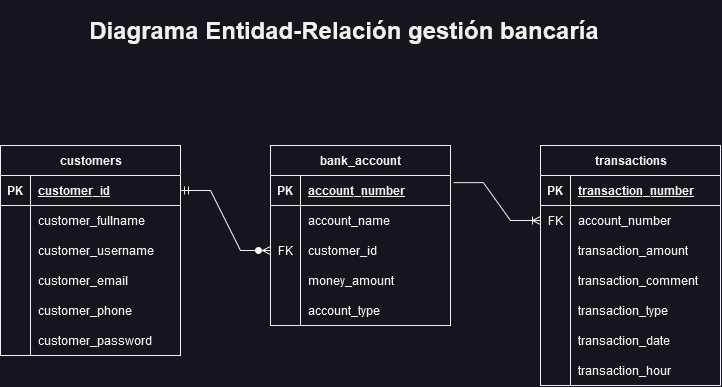

The diagram above was exported from draw.io. Its source (the exported page's mxGraphModel, read from the mxfile embedded in the PNG):
<mxGraphModel dx="2051" dy="899" grid="1" gridSize="10" guides="1" tooltips="1" connect="1" arrows="1" fold="1" page="1" pageScale="1" pageWidth="827" pageHeight="1169" math="0" shadow="0">
  <root>
    <mxCell id="0" />
    <mxCell id="1" parent="0" />
    <mxCell id="jk1LhlL1OBgxunE3tkW2-2" value="customers" style="shape=table;startSize=30;container=1;collapsible=1;childLayout=tableLayout;fixedRows=1;rowLines=0;fontStyle=1;align=center;resizeLast=1;html=1;" parent="1" vertex="1">
      <mxGeometry x="70" y="260" width="180" height="210" as="geometry" />
    </mxCell>
    <mxCell id="jk1LhlL1OBgxunE3tkW2-3" value="" style="shape=tableRow;horizontal=0;startSize=0;swimlaneHead=0;swimlaneBody=0;fillColor=none;collapsible=0;dropTarget=0;points=[[0,0.5],[1,0.5]];portConstraint=eastwest;top=0;left=0;right=0;bottom=1;" parent="jk1LhlL1OBgxunE3tkW2-2" vertex="1">
      <mxGeometry y="30" width="180" height="30" as="geometry" />
    </mxCell>
    <mxCell id="jk1LhlL1OBgxunE3tkW2-4" value="PK" style="shape=partialRectangle;connectable=0;fillColor=none;top=0;left=0;bottom=0;right=0;fontStyle=1;overflow=hidden;whiteSpace=wrap;html=1;" parent="jk1LhlL1OBgxunE3tkW2-3" vertex="1">
      <mxGeometry width="30" height="30" as="geometry">
        <mxRectangle width="30" height="30" as="alternateBounds" />
      </mxGeometry>
    </mxCell>
    <mxCell id="jk1LhlL1OBgxunE3tkW2-5" value="customer_id" style="shape=partialRectangle;connectable=0;fillColor=none;top=0;left=0;bottom=0;right=0;align=left;spacingLeft=6;fontStyle=5;overflow=hidden;whiteSpace=wrap;html=1;" parent="jk1LhlL1OBgxunE3tkW2-3" vertex="1">
      <mxGeometry x="30" width="150" height="30" as="geometry">
        <mxRectangle width="150" height="30" as="alternateBounds" />
      </mxGeometry>
    </mxCell>
    <mxCell id="jk1LhlL1OBgxunE3tkW2-6" value="" style="shape=tableRow;horizontal=0;startSize=0;swimlaneHead=0;swimlaneBody=0;fillColor=none;collapsible=0;dropTarget=0;points=[[0,0.5],[1,0.5]];portConstraint=eastwest;top=0;left=0;right=0;bottom=0;" parent="jk1LhlL1OBgxunE3tkW2-2" vertex="1">
      <mxGeometry y="60" width="180" height="30" as="geometry" />
    </mxCell>
    <mxCell id="jk1LhlL1OBgxunE3tkW2-7" value="" style="shape=partialRectangle;connectable=0;fillColor=none;top=0;left=0;bottom=0;right=0;editable=1;overflow=hidden;whiteSpace=wrap;html=1;" parent="jk1LhlL1OBgxunE3tkW2-6" vertex="1">
      <mxGeometry width="30" height="30" as="geometry">
        <mxRectangle width="30" height="30" as="alternateBounds" />
      </mxGeometry>
    </mxCell>
    <mxCell id="jk1LhlL1OBgxunE3tkW2-8" value="customer_fullname" style="shape=partialRectangle;connectable=0;fillColor=none;top=0;left=0;bottom=0;right=0;align=left;spacingLeft=6;overflow=hidden;whiteSpace=wrap;html=1;" parent="jk1LhlL1OBgxunE3tkW2-6" vertex="1">
      <mxGeometry x="30" width="150" height="30" as="geometry">
        <mxRectangle width="150" height="30" as="alternateBounds" />
      </mxGeometry>
    </mxCell>
    <mxCell id="jk1LhlL1OBgxunE3tkW2-9" value="" style="shape=tableRow;horizontal=0;startSize=0;swimlaneHead=0;swimlaneBody=0;fillColor=none;collapsible=0;dropTarget=0;points=[[0,0.5],[1,0.5]];portConstraint=eastwest;top=0;left=0;right=0;bottom=0;" parent="jk1LhlL1OBgxunE3tkW2-2" vertex="1">
      <mxGeometry y="90" width="180" height="30" as="geometry" />
    </mxCell>
    <mxCell id="jk1LhlL1OBgxunE3tkW2-10" value="" style="shape=partialRectangle;connectable=0;fillColor=none;top=0;left=0;bottom=0;right=0;editable=1;overflow=hidden;whiteSpace=wrap;html=1;" parent="jk1LhlL1OBgxunE3tkW2-9" vertex="1">
      <mxGeometry width="30" height="30" as="geometry">
        <mxRectangle width="30" height="30" as="alternateBounds" />
      </mxGeometry>
    </mxCell>
    <mxCell id="jk1LhlL1OBgxunE3tkW2-11" value="customer_username" style="shape=partialRectangle;connectable=0;fillColor=none;top=0;left=0;bottom=0;right=0;align=left;spacingLeft=6;overflow=hidden;whiteSpace=wrap;html=1;" parent="jk1LhlL1OBgxunE3tkW2-9" vertex="1">
      <mxGeometry x="30" width="150" height="30" as="geometry">
        <mxRectangle width="150" height="30" as="alternateBounds" />
      </mxGeometry>
    </mxCell>
    <mxCell id="jk1LhlL1OBgxunE3tkW2-12" value="" style="shape=tableRow;horizontal=0;startSize=0;swimlaneHead=0;swimlaneBody=0;fillColor=none;collapsible=0;dropTarget=0;points=[[0,0.5],[1,0.5]];portConstraint=eastwest;top=0;left=0;right=0;bottom=0;" parent="jk1LhlL1OBgxunE3tkW2-2" vertex="1">
      <mxGeometry y="120" width="180" height="30" as="geometry" />
    </mxCell>
    <mxCell id="jk1LhlL1OBgxunE3tkW2-13" value="" style="shape=partialRectangle;connectable=0;fillColor=none;top=0;left=0;bottom=0;right=0;editable=1;overflow=hidden;whiteSpace=wrap;html=1;" parent="jk1LhlL1OBgxunE3tkW2-12" vertex="1">
      <mxGeometry width="30" height="30" as="geometry">
        <mxRectangle width="30" height="30" as="alternateBounds" />
      </mxGeometry>
    </mxCell>
    <mxCell id="jk1LhlL1OBgxunE3tkW2-14" value="customer_email" style="shape=partialRectangle;connectable=0;fillColor=none;top=0;left=0;bottom=0;right=0;align=left;spacingLeft=6;overflow=hidden;whiteSpace=wrap;html=1;" parent="jk1LhlL1OBgxunE3tkW2-12" vertex="1">
      <mxGeometry x="30" width="150" height="30" as="geometry">
        <mxRectangle width="150" height="30" as="alternateBounds" />
      </mxGeometry>
    </mxCell>
    <mxCell id="ILueeOp7FZi78gfp5dq4-2" value="" style="shape=tableRow;horizontal=0;startSize=0;swimlaneHead=0;swimlaneBody=0;fillColor=none;collapsible=0;dropTarget=0;points=[[0,0.5],[1,0.5]];portConstraint=eastwest;top=0;left=0;right=0;bottom=0;" parent="jk1LhlL1OBgxunE3tkW2-2" vertex="1">
      <mxGeometry y="150" width="180" height="30" as="geometry" />
    </mxCell>
    <mxCell id="ILueeOp7FZi78gfp5dq4-3" value="" style="shape=partialRectangle;connectable=0;fillColor=none;top=0;left=0;bottom=0;right=0;editable=1;overflow=hidden;" parent="ILueeOp7FZi78gfp5dq4-2" vertex="1">
      <mxGeometry width="30" height="30" as="geometry">
        <mxRectangle width="30" height="30" as="alternateBounds" />
      </mxGeometry>
    </mxCell>
    <mxCell id="ILueeOp7FZi78gfp5dq4-4" value="customer_phone" style="shape=partialRectangle;connectable=0;fillColor=none;top=0;left=0;bottom=0;right=0;align=left;spacingLeft=6;overflow=hidden;" parent="ILueeOp7FZi78gfp5dq4-2" vertex="1">
      <mxGeometry x="30" width="150" height="30" as="geometry">
        <mxRectangle width="150" height="30" as="alternateBounds" />
      </mxGeometry>
    </mxCell>
    <mxCell id="ILueeOp7FZi78gfp5dq4-5" value="" style="shape=tableRow;horizontal=0;startSize=0;swimlaneHead=0;swimlaneBody=0;fillColor=none;collapsible=0;dropTarget=0;points=[[0,0.5],[1,0.5]];portConstraint=eastwest;top=0;left=0;right=0;bottom=0;" parent="jk1LhlL1OBgxunE3tkW2-2" vertex="1">
      <mxGeometry y="180" width="180" height="30" as="geometry" />
    </mxCell>
    <mxCell id="ILueeOp7FZi78gfp5dq4-6" value="" style="shape=partialRectangle;connectable=0;fillColor=none;top=0;left=0;bottom=0;right=0;editable=1;overflow=hidden;" parent="ILueeOp7FZi78gfp5dq4-5" vertex="1">
      <mxGeometry width="30" height="30" as="geometry">
        <mxRectangle width="30" height="30" as="alternateBounds" />
      </mxGeometry>
    </mxCell>
    <mxCell id="ILueeOp7FZi78gfp5dq4-7" value="customer_password" style="shape=partialRectangle;connectable=0;fillColor=none;top=0;left=0;bottom=0;right=0;align=left;spacingLeft=6;overflow=hidden;" parent="ILueeOp7FZi78gfp5dq4-5" vertex="1">
      <mxGeometry x="30" width="150" height="30" as="geometry">
        <mxRectangle width="150" height="30" as="alternateBounds" />
      </mxGeometry>
    </mxCell>
    <mxCell id="jk1LhlL1OBgxunE3tkW2-15" value="bank_account" style="shape=table;startSize=30;container=1;collapsible=1;childLayout=tableLayout;fixedRows=1;rowLines=0;fontStyle=1;align=center;resizeLast=1;html=1;" parent="1" vertex="1">
      <mxGeometry x="340" y="260" width="180" height="180" as="geometry">
        <mxRectangle x="480" y="220" width="120" height="30" as="alternateBounds" />
      </mxGeometry>
    </mxCell>
    <mxCell id="jk1LhlL1OBgxunE3tkW2-16" value="" style="shape=tableRow;horizontal=0;startSize=0;swimlaneHead=0;swimlaneBody=0;fillColor=none;collapsible=0;dropTarget=0;points=[[0,0.5],[1,0.5]];portConstraint=eastwest;top=0;left=0;right=0;bottom=1;" parent="jk1LhlL1OBgxunE3tkW2-15" vertex="1">
      <mxGeometry y="30" width="180" height="30" as="geometry" />
    </mxCell>
    <mxCell id="jk1LhlL1OBgxunE3tkW2-17" value="PK" style="shape=partialRectangle;connectable=0;fillColor=none;top=0;left=0;bottom=0;right=0;fontStyle=1;overflow=hidden;whiteSpace=wrap;html=1;" parent="jk1LhlL1OBgxunE3tkW2-16" vertex="1">
      <mxGeometry width="30" height="30" as="geometry">
        <mxRectangle width="30" height="30" as="alternateBounds" />
      </mxGeometry>
    </mxCell>
    <mxCell id="jk1LhlL1OBgxunE3tkW2-18" value="account_number" style="shape=partialRectangle;connectable=0;fillColor=none;top=0;left=0;bottom=0;right=0;align=left;spacingLeft=6;fontStyle=5;overflow=hidden;whiteSpace=wrap;html=1;" parent="jk1LhlL1OBgxunE3tkW2-16" vertex="1">
      <mxGeometry x="30" width="150" height="30" as="geometry">
        <mxRectangle width="150" height="30" as="alternateBounds" />
      </mxGeometry>
    </mxCell>
    <mxCell id="jk1LhlL1OBgxunE3tkW2-19" value="" style="shape=tableRow;horizontal=0;startSize=0;swimlaneHead=0;swimlaneBody=0;fillColor=none;collapsible=0;dropTarget=0;points=[[0,0.5],[1,0.5]];portConstraint=eastwest;top=0;left=0;right=0;bottom=0;" parent="jk1LhlL1OBgxunE3tkW2-15" vertex="1">
      <mxGeometry y="60" width="180" height="30" as="geometry" />
    </mxCell>
    <mxCell id="jk1LhlL1OBgxunE3tkW2-20" value="" style="shape=partialRectangle;connectable=0;fillColor=none;top=0;left=0;bottom=0;right=0;editable=1;overflow=hidden;whiteSpace=wrap;html=1;" parent="jk1LhlL1OBgxunE3tkW2-19" vertex="1">
      <mxGeometry width="30" height="30" as="geometry">
        <mxRectangle width="30" height="30" as="alternateBounds" />
      </mxGeometry>
    </mxCell>
    <mxCell id="jk1LhlL1OBgxunE3tkW2-21" value="account_name" style="shape=partialRectangle;connectable=0;fillColor=none;top=0;left=0;bottom=0;right=0;align=left;spacingLeft=6;overflow=hidden;whiteSpace=wrap;html=1;" parent="jk1LhlL1OBgxunE3tkW2-19" vertex="1">
      <mxGeometry x="30" width="150" height="30" as="geometry">
        <mxRectangle width="150" height="30" as="alternateBounds" />
      </mxGeometry>
    </mxCell>
    <mxCell id="jk1LhlL1OBgxunE3tkW2-22" value="" style="shape=tableRow;horizontal=0;startSize=0;swimlaneHead=0;swimlaneBody=0;fillColor=none;collapsible=0;dropTarget=0;points=[[0,0.5],[1,0.5]];portConstraint=eastwest;top=0;left=0;right=0;bottom=0;" parent="jk1LhlL1OBgxunE3tkW2-15" vertex="1">
      <mxGeometry y="90" width="180" height="30" as="geometry" />
    </mxCell>
    <mxCell id="jk1LhlL1OBgxunE3tkW2-23" value="FK" style="shape=partialRectangle;connectable=0;fillColor=none;top=0;left=0;bottom=0;right=0;editable=1;overflow=hidden;whiteSpace=wrap;html=1;" parent="jk1LhlL1OBgxunE3tkW2-22" vertex="1">
      <mxGeometry width="30" height="30" as="geometry">
        <mxRectangle width="30" height="30" as="alternateBounds" />
      </mxGeometry>
    </mxCell>
    <mxCell id="jk1LhlL1OBgxunE3tkW2-24" value="customer_id" style="shape=partialRectangle;connectable=0;fillColor=none;top=0;left=0;bottom=0;right=0;align=left;spacingLeft=6;overflow=hidden;whiteSpace=wrap;html=1;" parent="jk1LhlL1OBgxunE3tkW2-22" vertex="1">
      <mxGeometry x="30" width="150" height="30" as="geometry">
        <mxRectangle width="150" height="30" as="alternateBounds" />
      </mxGeometry>
    </mxCell>
    <mxCell id="jk1LhlL1OBgxunE3tkW2-25" value="" style="shape=tableRow;horizontal=0;startSize=0;swimlaneHead=0;swimlaneBody=0;fillColor=none;collapsible=0;dropTarget=0;points=[[0,0.5],[1,0.5]];portConstraint=eastwest;top=0;left=0;right=0;bottom=0;" parent="jk1LhlL1OBgxunE3tkW2-15" vertex="1">
      <mxGeometry y="120" width="180" height="30" as="geometry" />
    </mxCell>
    <mxCell id="jk1LhlL1OBgxunE3tkW2-26" value="" style="shape=partialRectangle;connectable=0;fillColor=none;top=0;left=0;bottom=0;right=0;editable=1;overflow=hidden;whiteSpace=wrap;html=1;" parent="jk1LhlL1OBgxunE3tkW2-25" vertex="1">
      <mxGeometry width="30" height="30" as="geometry">
        <mxRectangle width="30" height="30" as="alternateBounds" />
      </mxGeometry>
    </mxCell>
    <mxCell id="jk1LhlL1OBgxunE3tkW2-27" value="&lt;div&gt;money_amount&lt;/div&gt;" style="shape=partialRectangle;connectable=0;fillColor=none;top=0;left=0;bottom=0;right=0;align=left;spacingLeft=6;overflow=hidden;whiteSpace=wrap;html=1;" parent="jk1LhlL1OBgxunE3tkW2-25" vertex="1">
      <mxGeometry x="30" width="150" height="30" as="geometry">
        <mxRectangle width="150" height="30" as="alternateBounds" />
      </mxGeometry>
    </mxCell>
    <mxCell id="ILueeOp7FZi78gfp5dq4-8" value="" style="shape=tableRow;horizontal=0;startSize=0;swimlaneHead=0;swimlaneBody=0;fillColor=none;collapsible=0;dropTarget=0;points=[[0,0.5],[1,0.5]];portConstraint=eastwest;top=0;left=0;right=0;bottom=0;" parent="jk1LhlL1OBgxunE3tkW2-15" vertex="1">
      <mxGeometry y="150" width="180" height="30" as="geometry" />
    </mxCell>
    <mxCell id="ILueeOp7FZi78gfp5dq4-9" value="" style="shape=partialRectangle;connectable=0;fillColor=none;top=0;left=0;bottom=0;right=0;editable=1;overflow=hidden;" parent="ILueeOp7FZi78gfp5dq4-8" vertex="1">
      <mxGeometry width="30" height="30" as="geometry">
        <mxRectangle width="30" height="30" as="alternateBounds" />
      </mxGeometry>
    </mxCell>
    <mxCell id="ILueeOp7FZi78gfp5dq4-10" value="account_type" style="shape=partialRectangle;connectable=0;fillColor=none;top=0;left=0;bottom=0;right=0;align=left;spacingLeft=6;overflow=hidden;" parent="ILueeOp7FZi78gfp5dq4-8" vertex="1">
      <mxGeometry x="30" width="150" height="30" as="geometry">
        <mxRectangle width="150" height="30" as="alternateBounds" />
      </mxGeometry>
    </mxCell>
    <mxCell id="jk1LhlL1OBgxunE3tkW2-29" value="transactions" style="shape=table;startSize=30;container=1;collapsible=1;childLayout=tableLayout;fixedRows=1;rowLines=0;fontStyle=1;align=center;resizeLast=1;html=1;" parent="1" vertex="1">
      <mxGeometry x="610" y="260" width="180" height="240" as="geometry" />
    </mxCell>
    <mxCell id="jk1LhlL1OBgxunE3tkW2-30" value="" style="shape=tableRow;horizontal=0;startSize=0;swimlaneHead=0;swimlaneBody=0;fillColor=none;collapsible=0;dropTarget=0;points=[[0,0.5],[1,0.5]];portConstraint=eastwest;top=0;left=0;right=0;bottom=1;" parent="jk1LhlL1OBgxunE3tkW2-29" vertex="1">
      <mxGeometry y="30" width="180" height="30" as="geometry" />
    </mxCell>
    <mxCell id="jk1LhlL1OBgxunE3tkW2-31" value="PK" style="shape=partialRectangle;connectable=0;fillColor=none;top=0;left=0;bottom=0;right=0;fontStyle=1;overflow=hidden;whiteSpace=wrap;html=1;" parent="jk1LhlL1OBgxunE3tkW2-30" vertex="1">
      <mxGeometry width="30" height="30" as="geometry">
        <mxRectangle width="30" height="30" as="alternateBounds" />
      </mxGeometry>
    </mxCell>
    <mxCell id="jk1LhlL1OBgxunE3tkW2-32" value="transaction_number " style="shape=partialRectangle;connectable=0;fillColor=none;top=0;left=0;bottom=0;right=0;align=left;spacingLeft=6;fontStyle=5;overflow=hidden;whiteSpace=wrap;html=1;" parent="jk1LhlL1OBgxunE3tkW2-30" vertex="1">
      <mxGeometry x="30" width="150" height="30" as="geometry">
        <mxRectangle width="150" height="30" as="alternateBounds" />
      </mxGeometry>
    </mxCell>
    <mxCell id="jk1LhlL1OBgxunE3tkW2-33" value="" style="shape=tableRow;horizontal=0;startSize=0;swimlaneHead=0;swimlaneBody=0;fillColor=none;collapsible=0;dropTarget=0;points=[[0,0.5],[1,0.5]];portConstraint=eastwest;top=0;left=0;right=0;bottom=0;" parent="jk1LhlL1OBgxunE3tkW2-29" vertex="1">
      <mxGeometry y="60" width="180" height="30" as="geometry" />
    </mxCell>
    <mxCell id="jk1LhlL1OBgxunE3tkW2-34" value="FK" style="shape=partialRectangle;connectable=0;fillColor=none;top=0;left=0;bottom=0;right=0;editable=1;overflow=hidden;whiteSpace=wrap;html=1;" parent="jk1LhlL1OBgxunE3tkW2-33" vertex="1">
      <mxGeometry width="30" height="30" as="geometry">
        <mxRectangle width="30" height="30" as="alternateBounds" />
      </mxGeometry>
    </mxCell>
    <mxCell id="jk1LhlL1OBgxunE3tkW2-35" value="&lt;div&gt;account_number&lt;/div&gt;" style="shape=partialRectangle;connectable=0;fillColor=none;top=0;left=0;bottom=0;right=0;align=left;spacingLeft=6;overflow=hidden;whiteSpace=wrap;html=1;" parent="jk1LhlL1OBgxunE3tkW2-33" vertex="1">
      <mxGeometry x="30" width="150" height="30" as="geometry">
        <mxRectangle width="150" height="30" as="alternateBounds" />
      </mxGeometry>
    </mxCell>
    <mxCell id="jk1LhlL1OBgxunE3tkW2-36" value="" style="shape=tableRow;horizontal=0;startSize=0;swimlaneHead=0;swimlaneBody=0;fillColor=none;collapsible=0;dropTarget=0;points=[[0,0.5],[1,0.5]];portConstraint=eastwest;top=0;left=0;right=0;bottom=0;" parent="jk1LhlL1OBgxunE3tkW2-29" vertex="1">
      <mxGeometry y="90" width="180" height="30" as="geometry" />
    </mxCell>
    <mxCell id="jk1LhlL1OBgxunE3tkW2-37" value="" style="shape=partialRectangle;connectable=0;fillColor=none;top=0;left=0;bottom=0;right=0;editable=1;overflow=hidden;whiteSpace=wrap;html=1;" parent="jk1LhlL1OBgxunE3tkW2-36" vertex="1">
      <mxGeometry width="30" height="30" as="geometry">
        <mxRectangle width="30" height="30" as="alternateBounds" />
      </mxGeometry>
    </mxCell>
    <mxCell id="jk1LhlL1OBgxunE3tkW2-38" value="transaction_amount" style="shape=partialRectangle;connectable=0;fillColor=none;top=0;left=0;bottom=0;right=0;align=left;spacingLeft=6;overflow=hidden;whiteSpace=wrap;html=1;" parent="jk1LhlL1OBgxunE3tkW2-36" vertex="1">
      <mxGeometry x="30" width="150" height="30" as="geometry">
        <mxRectangle width="150" height="30" as="alternateBounds" />
      </mxGeometry>
    </mxCell>
    <mxCell id="jk1LhlL1OBgxunE3tkW2-59" value="" style="shape=tableRow;horizontal=0;startSize=0;swimlaneHead=0;swimlaneBody=0;fillColor=none;collapsible=0;dropTarget=0;points=[[0,0.5],[1,0.5]];portConstraint=eastwest;top=0;left=0;right=0;bottom=0;" parent="jk1LhlL1OBgxunE3tkW2-29" vertex="1">
      <mxGeometry y="120" width="180" height="30" as="geometry" />
    </mxCell>
    <mxCell id="jk1LhlL1OBgxunE3tkW2-60" value="" style="shape=partialRectangle;connectable=0;fillColor=none;top=0;left=0;bottom=0;right=0;editable=1;overflow=hidden;" parent="jk1LhlL1OBgxunE3tkW2-59" vertex="1">
      <mxGeometry width="30" height="30" as="geometry">
        <mxRectangle width="30" height="30" as="alternateBounds" />
      </mxGeometry>
    </mxCell>
    <mxCell id="jk1LhlL1OBgxunE3tkW2-61" value="transaction_comment" style="shape=partialRectangle;connectable=0;fillColor=none;top=0;left=0;bottom=0;right=0;align=left;spacingLeft=6;overflow=hidden;" parent="jk1LhlL1OBgxunE3tkW2-59" vertex="1">
      <mxGeometry x="30" width="150" height="30" as="geometry">
        <mxRectangle width="150" height="30" as="alternateBounds" />
      </mxGeometry>
    </mxCell>
    <mxCell id="jk1LhlL1OBgxunE3tkW2-39" value="" style="shape=tableRow;horizontal=0;startSize=0;swimlaneHead=0;swimlaneBody=0;fillColor=none;collapsible=0;dropTarget=0;points=[[0,0.5],[1,0.5]];portConstraint=eastwest;top=0;left=0;right=0;bottom=0;" parent="jk1LhlL1OBgxunE3tkW2-29" vertex="1">
      <mxGeometry y="150" width="180" height="30" as="geometry" />
    </mxCell>
    <mxCell id="jk1LhlL1OBgxunE3tkW2-40" value="" style="shape=partialRectangle;connectable=0;fillColor=none;top=0;left=0;bottom=0;right=0;editable=1;overflow=hidden;whiteSpace=wrap;html=1;" parent="jk1LhlL1OBgxunE3tkW2-39" vertex="1">
      <mxGeometry width="30" height="30" as="geometry">
        <mxRectangle width="30" height="30" as="alternateBounds" />
      </mxGeometry>
    </mxCell>
    <mxCell id="jk1LhlL1OBgxunE3tkW2-41" value="transaction_type" style="shape=partialRectangle;connectable=0;fillColor=none;top=0;left=0;bottom=0;right=0;align=left;spacingLeft=6;overflow=hidden;whiteSpace=wrap;html=1;" parent="jk1LhlL1OBgxunE3tkW2-39" vertex="1">
      <mxGeometry x="30" width="150" height="30" as="geometry">
        <mxRectangle width="150" height="30" as="alternateBounds" />
      </mxGeometry>
    </mxCell>
    <mxCell id="ILueeOp7FZi78gfp5dq4-11" value="" style="shape=tableRow;horizontal=0;startSize=0;swimlaneHead=0;swimlaneBody=0;fillColor=none;collapsible=0;dropTarget=0;points=[[0,0.5],[1,0.5]];portConstraint=eastwest;top=0;left=0;right=0;bottom=0;" parent="jk1LhlL1OBgxunE3tkW2-29" vertex="1">
      <mxGeometry y="180" width="180" height="30" as="geometry" />
    </mxCell>
    <mxCell id="ILueeOp7FZi78gfp5dq4-12" value="" style="shape=partialRectangle;connectable=0;fillColor=none;top=0;left=0;bottom=0;right=0;editable=1;overflow=hidden;" parent="ILueeOp7FZi78gfp5dq4-11" vertex="1">
      <mxGeometry width="30" height="30" as="geometry">
        <mxRectangle width="30" height="30" as="alternateBounds" />
      </mxGeometry>
    </mxCell>
    <mxCell id="ILueeOp7FZi78gfp5dq4-13" value="transaction_date" style="shape=partialRectangle;connectable=0;fillColor=none;top=0;left=0;bottom=0;right=0;align=left;spacingLeft=6;overflow=hidden;" parent="ILueeOp7FZi78gfp5dq4-11" vertex="1">
      <mxGeometry x="30" width="150" height="30" as="geometry">
        <mxRectangle width="150" height="30" as="alternateBounds" />
      </mxGeometry>
    </mxCell>
    <mxCell id="ILueeOp7FZi78gfp5dq4-14" value="" style="shape=tableRow;horizontal=0;startSize=0;swimlaneHead=0;swimlaneBody=0;fillColor=none;collapsible=0;dropTarget=0;points=[[0,0.5],[1,0.5]];portConstraint=eastwest;top=0;left=0;right=0;bottom=0;" parent="jk1LhlL1OBgxunE3tkW2-29" vertex="1">
      <mxGeometry y="210" width="180" height="30" as="geometry" />
    </mxCell>
    <mxCell id="ILueeOp7FZi78gfp5dq4-15" value="" style="shape=partialRectangle;connectable=0;fillColor=none;top=0;left=0;bottom=0;right=0;editable=1;overflow=hidden;" parent="ILueeOp7FZi78gfp5dq4-14" vertex="1">
      <mxGeometry width="30" height="30" as="geometry">
        <mxRectangle width="30" height="30" as="alternateBounds" />
      </mxGeometry>
    </mxCell>
    <mxCell id="ILueeOp7FZi78gfp5dq4-16" value="transaction_hour" style="shape=partialRectangle;connectable=0;fillColor=none;top=0;left=0;bottom=0;right=0;align=left;spacingLeft=6;overflow=hidden;" parent="ILueeOp7FZi78gfp5dq4-14" vertex="1">
      <mxGeometry x="30" width="150" height="30" as="geometry">
        <mxRectangle width="150" height="30" as="alternateBounds" />
      </mxGeometry>
    </mxCell>
    <mxCell id="8Qhnaom6mgMyaJah4CNG-6" value="" style="edgeStyle=entityRelationEdgeStyle;fontSize=12;html=1;endArrow=ERoneToMany;rounded=0;entryX=0;entryY=0.5;entryDx=0;entryDy=0;exitX=1.016;exitY=0.238;exitDx=0;exitDy=0;exitPerimeter=0;" parent="1" source="jk1LhlL1OBgxunE3tkW2-16" target="jk1LhlL1OBgxunE3tkW2-33" edge="1">
      <mxGeometry width="100" height="100" relative="1" as="geometry">
        <mxPoint x="450" y="470" as="sourcePoint" />
        <mxPoint x="550" y="370" as="targetPoint" />
      </mxGeometry>
    </mxCell>
    <mxCell id="8Qhnaom6mgMyaJah4CNG-9" value="" style="edgeStyle=entityRelationEdgeStyle;fontSize=12;html=1;endArrow=ERzeroToMany;startArrow=ERmandOne;rounded=0;exitX=1;exitY=0.5;exitDx=0;exitDy=0;entryX=0;entryY=0.5;entryDx=0;entryDy=0;" parent="1" source="jk1LhlL1OBgxunE3tkW2-3" target="jk1LhlL1OBgxunE3tkW2-22" edge="1">
      <mxGeometry width="100" height="100" relative="1" as="geometry">
        <mxPoint x="350" y="415" as="sourcePoint" />
        <mxPoint x="360" y="660" as="targetPoint" />
      </mxGeometry>
    </mxCell>
    <mxCell id="ZSyzVLQW3dAEtMmsxb1O-2" value="&lt;h1&gt;Diagrama Entidad-Relación gestión bancaría &lt;/h1&gt;" style="text;html=1;strokeColor=none;fillColor=none;align=center;verticalAlign=middle;whiteSpace=wrap;rounded=0;" vertex="1" parent="1">
      <mxGeometry x="150" y="130" width="528" height="30" as="geometry" />
    </mxCell>
  </root>
</mxGraphModel>